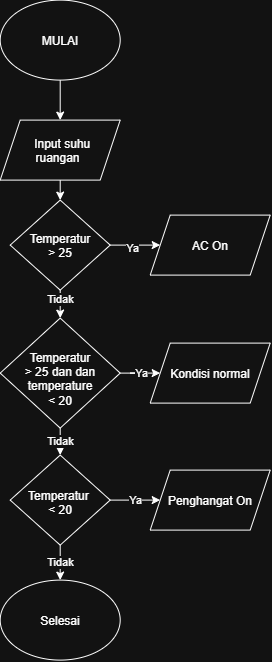

The diagram above was exported from draw.io. Its source (the exported page's mxGraphModel, read from the mxfile embedded in the PNG):
<mxGraphModel dx="928" dy="376" grid="1" gridSize="10" guides="1" tooltips="1" connect="1" arrows="1" fold="1" page="1" pageScale="1" pageWidth="827" pageHeight="1169" math="0" shadow="0">
  <root>
    <mxCell id="0" />
    <mxCell id="1" parent="0" />
    <mxCell id="24oLiA04r-D3fc40LXf2-10" edge="1" parent="1" source="24oLiA04r-D3fc40LXf2-1" style="edgeStyle=orthogonalEdgeStyle;rounded=0;orthogonalLoop=1;jettySize=auto;html=1;exitX=0.5;exitY=1;exitDx=0;exitDy=0;entryX=0.5;entryY=0;entryDx=0;entryDy=0;" target="24oLiA04r-D3fc40LXf2-2">
      <mxGeometry relative="1" as="geometry" />
    </mxCell>
    <mxCell id="24oLiA04r-D3fc40LXf2-1" parent="1" style="ellipse;whiteSpace=wrap;html=1;shapeInside=1;" value="MULAI" vertex="1">
      <mxGeometry height="80" width="120" x="320" y="70" as="geometry" />
    </mxCell>
    <mxCell id="24oLiA04r-D3fc40LXf2-11" edge="1" parent="1" source="24oLiA04r-D3fc40LXf2-2" style="edgeStyle=orthogonalEdgeStyle;rounded=0;orthogonalLoop=1;jettySize=auto;html=1;exitX=0.5;exitY=1;exitDx=0;exitDy=0;entryX=0.5;entryY=0;entryDx=0;entryDy=0;" target="24oLiA04r-D3fc40LXf2-3">
      <mxGeometry relative="1" as="geometry" />
    </mxCell>
    <mxCell id="24oLiA04r-D3fc40LXf2-2" parent="1" style="shape=parallelogram;perimeter=parallelogramPerimeter;whiteSpace=wrap;html=1;shapeInside=1;fixedSize=1;" value="Input suhu ruangan" vertex="1">
      <mxGeometry height="60" width="120" x="320" y="190" as="geometry" />
    </mxCell>
    <mxCell id="24oLiA04r-D3fc40LXf2-12" edge="1" parent="1" source="24oLiA04r-D3fc40LXf2-3" style="edgeStyle=orthogonalEdgeStyle;rounded=0;orthogonalLoop=1;jettySize=auto;html=1;exitX=1;exitY=0.5;exitDx=0;exitDy=0;entryX=0;entryY=0.5;entryDx=0;entryDy=0;" target="24oLiA04r-D3fc40LXf2-6">
      <mxGeometry relative="1" as="geometry" />
    </mxCell>
    <mxCell id="24oLiA04r-D3fc40LXf2-18" connectable="0" parent="24oLiA04r-D3fc40LXf2-12" style="edgeLabel;html=1;align=center;verticalAlign=middle;resizable=0;points=[];" value="Ya" vertex="1">
      <mxGeometry relative="1" x="-0.0933" y="-3" as="geometry">
        <mxPoint as="offset" />
      </mxGeometry>
    </mxCell>
    <mxCell id="24oLiA04r-D3fc40LXf2-13" edge="1" parent="1" source="24oLiA04r-D3fc40LXf2-3" style="edgeStyle=orthogonalEdgeStyle;rounded=0;orthogonalLoop=1;jettySize=auto;html=1;exitX=0.5;exitY=1;exitDx=0;exitDy=0;entryX=0.5;entryY=0;entryDx=0;entryDy=0;" target="24oLiA04r-D3fc40LXf2-4">
      <mxGeometry relative="1" as="geometry" />
    </mxCell>
    <mxCell id="24oLiA04r-D3fc40LXf2-19" connectable="0" parent="24oLiA04r-D3fc40LXf2-13" style="edgeLabel;html=1;align=center;verticalAlign=middle;resizable=0;points=[];" value="Tidak" vertex="1">
      <mxGeometry relative="1" x="-0.3492" as="geometry">
        <mxPoint as="offset" />
      </mxGeometry>
    </mxCell>
    <mxCell id="24oLiA04r-D3fc40LXf2-3" parent="1" style="rhombus;whiteSpace=wrap;html=1;shapeInside=1;" value="Temperatur &amp;gt; 25" vertex="1">
      <mxGeometry height="90" width="100" x="330" y="270" as="geometry" />
    </mxCell>
    <mxCell id="24oLiA04r-D3fc40LXf2-14" edge="1" parent="1" source="24oLiA04r-D3fc40LXf2-4" style="edgeStyle=orthogonalEdgeStyle;rounded=0;orthogonalLoop=1;jettySize=auto;html=1;exitX=1;exitY=0.5;exitDx=0;exitDy=0;entryX=0;entryY=0.5;entryDx=0;entryDy=0;" target="24oLiA04r-D3fc40LXf2-7">
      <mxGeometry relative="1" as="geometry" />
    </mxCell>
    <mxCell id="24oLiA04r-D3fc40LXf2-20" connectable="0" parent="24oLiA04r-D3fc40LXf2-14" style="edgeLabel;html=1;align=center;verticalAlign=middle;resizable=0;points=[];" value="Ya" vertex="1">
      <mxGeometry relative="1" x="0.3852" as="geometry">
        <mxPoint as="offset" />
      </mxGeometry>
    </mxCell>
    <mxCell id="24oLiA04r-D3fc40LXf2-15" edge="1" parent="1" source="24oLiA04r-D3fc40LXf2-4" style="edgeStyle=orthogonalEdgeStyle;rounded=0;orthogonalLoop=1;jettySize=auto;html=1;exitX=0.5;exitY=1;exitDx=0;exitDy=0;entryX=0.5;entryY=0;entryDx=0;entryDy=0;" target="24oLiA04r-D3fc40LXf2-5" value="Tidak">
      <mxGeometry relative="1" as="geometry" />
    </mxCell>
    <mxCell id="24oLiA04r-D3fc40LXf2-4" parent="1" style="rhombus;whiteSpace=wrap;html=1;shapeInside=1;" value="Temperatur &amp;gt; 25 dan dan temperature &amp;lt; 20" vertex="1">
      <mxGeometry height="110" width="120" x="320" y="388" as="geometry" />
    </mxCell>
    <mxCell id="24oLiA04r-D3fc40LXf2-16" edge="1" parent="1" source="24oLiA04r-D3fc40LXf2-5" style="edgeStyle=orthogonalEdgeStyle;rounded=0;orthogonalLoop=1;jettySize=auto;html=1;exitX=1;exitY=0.5;exitDx=0;exitDy=0;entryX=0;entryY=0.5;entryDx=0;entryDy=0;" target="24oLiA04r-D3fc40LXf2-8" value="Ya">
      <mxGeometry relative="1" as="geometry" />
    </mxCell>
    <mxCell id="24oLiA04r-D3fc40LXf2-17" edge="1" parent="1" source="24oLiA04r-D3fc40LXf2-5" style="edgeStyle=orthogonalEdgeStyle;rounded=0;orthogonalLoop=1;jettySize=auto;html=1;exitX=0.5;exitY=1;exitDx=0;exitDy=0;entryX=0.5;entryY=0;entryDx=0;entryDy=0;" target="24oLiA04r-D3fc40LXf2-9" value="Tidak">
      <mxGeometry relative="1" as="geometry" />
    </mxCell>
    <mxCell id="24oLiA04r-D3fc40LXf2-5" parent="1" style="rhombus;whiteSpace=wrap;html=1;shapeInside=1;" value="Temperatur&amp;nbsp; &amp;lt; 20" vertex="1">
      <mxGeometry height="90" width="100" x="330" y="525" as="geometry" />
    </mxCell>
    <mxCell id="24oLiA04r-D3fc40LXf2-6" parent="1" style="shape=parallelogram;perimeter=parallelogramPerimeter;whiteSpace=wrap;html=1;shapeInside=1;fixedSize=1;" value="AC On" vertex="1">
      <mxGeometry height="60" width="120" x="470" y="285" as="geometry" />
    </mxCell>
    <mxCell id="24oLiA04r-D3fc40LXf2-7" parent="1" style="shape=parallelogram;perimeter=parallelogramPerimeter;whiteSpace=wrap;html=1;shapeInside=1;fixedSize=1;" value="Kondisi normal" vertex="1">
      <mxGeometry height="60" width="120" x="470" y="413" as="geometry" />
    </mxCell>
    <mxCell id="24oLiA04r-D3fc40LXf2-8" parent="1" style="shape=parallelogram;perimeter=parallelogramPerimeter;whiteSpace=wrap;html=1;shapeInside=1;fixedSize=1;" value="Penghangat On" vertex="1">
      <mxGeometry height="60" width="120" x="470" y="540" as="geometry" />
    </mxCell>
    <mxCell id="24oLiA04r-D3fc40LXf2-9" parent="1" style="ellipse;whiteSpace=wrap;html=1;shapeInside=1;" value="Selesai" vertex="1">
      <mxGeometry height="80" width="120" x="320" y="650" as="geometry" />
    </mxCell>
  </root>
</mxGraphModel>